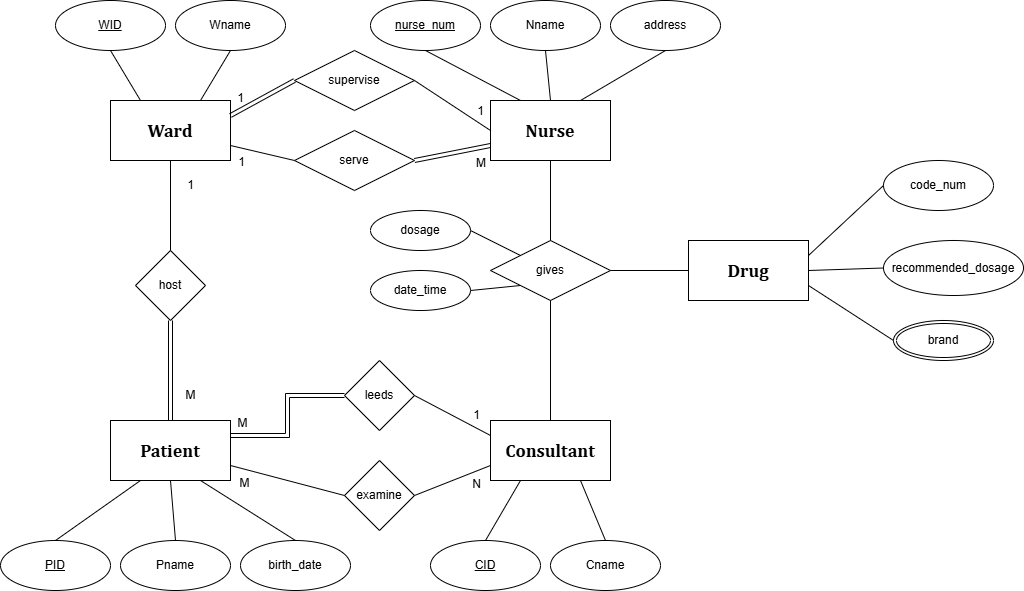

The diagram above was exported from draw.io. Its source (the exported page's mxGraphModel, read from the mxfile embedded in the PNG):
<mxGraphModel dx="1026" dy="1172" grid="1" gridSize="10" guides="1" tooltips="1" connect="1" arrows="1" fold="1" page="1" pageScale="1" pageWidth="827" pageHeight="1169" math="0" shadow="0">
  <root>
    <mxCell id="0" />
    <mxCell id="1" parent="0" />
    <mxCell id="36-EdMZ9Imgt9a6WXo_5-2" value="&lt;font face=&quot;Cambria, serif&quot;&gt;&lt;span style=&quot;font-size: 18px;&quot;&gt;&lt;b&gt;Ward&lt;/b&gt;&lt;/span&gt;&lt;/font&gt;" style="rounded=0;whiteSpace=wrap;html=1;" vertex="1" parent="1">
      <mxGeometry x="180" y="170" width="120" height="60" as="geometry" />
    </mxCell>
    <mxCell id="36-EdMZ9Imgt9a6WXo_5-3" value="&lt;u&gt;WID&lt;/u&gt;" style="ellipse;whiteSpace=wrap;html=1;" vertex="1" parent="1">
      <mxGeometry x="125" y="70" width="110" height="50" as="geometry" />
    </mxCell>
    <mxCell id="36-EdMZ9Imgt9a6WXo_5-4" value="Wname" style="ellipse;whiteSpace=wrap;html=1;" vertex="1" parent="1">
      <mxGeometry x="245" y="70" width="110" height="50" as="geometry" />
    </mxCell>
    <mxCell id="36-EdMZ9Imgt9a6WXo_5-5" value="" style="endArrow=none;html=1;rounded=0;entryX=0.5;entryY=1;entryDx=0;entryDy=0;exitX=0.75;exitY=0;exitDx=0;exitDy=0;" edge="1" parent="1" source="36-EdMZ9Imgt9a6WXo_5-2" target="36-EdMZ9Imgt9a6WXo_5-4">
      <mxGeometry width="50" height="50" relative="1" as="geometry">
        <mxPoint x="290" y="330" as="sourcePoint" />
        <mxPoint x="340" y="280" as="targetPoint" />
      </mxGeometry>
    </mxCell>
    <mxCell id="36-EdMZ9Imgt9a6WXo_5-6" value="" style="endArrow=none;html=1;rounded=0;exitX=0.5;exitY=1;exitDx=0;exitDy=0;entryX=0.25;entryY=0;entryDx=0;entryDy=0;" edge="1" parent="1" source="36-EdMZ9Imgt9a6WXo_5-3" target="36-EdMZ9Imgt9a6WXo_5-2">
      <mxGeometry width="50" height="50" relative="1" as="geometry">
        <mxPoint x="290" y="330" as="sourcePoint" />
        <mxPoint x="340" y="280" as="targetPoint" />
      </mxGeometry>
    </mxCell>
    <mxCell id="36-EdMZ9Imgt9a6WXo_5-32" style="edgeStyle=orthogonalEdgeStyle;shape=link;rounded=0;orthogonalLoop=1;jettySize=auto;html=1;exitX=1;exitY=0.25;exitDx=0;exitDy=0;entryX=0;entryY=0.5;entryDx=0;entryDy=0;" edge="1" parent="1" source="36-EdMZ9Imgt9a6WXo_5-7" target="36-EdMZ9Imgt9a6WXo_5-23">
      <mxGeometry relative="1" as="geometry" />
    </mxCell>
    <mxCell id="36-EdMZ9Imgt9a6WXo_5-7" value="&lt;font face=&quot;Cambria, serif&quot;&gt;&lt;span style=&quot;font-size: 18px;&quot;&gt;&lt;b&gt;Patient&lt;/b&gt;&lt;/span&gt;&lt;/font&gt;" style="rounded=0;whiteSpace=wrap;html=1;" vertex="1" parent="1">
      <mxGeometry x="180" y="490" width="120" height="60" as="geometry" />
    </mxCell>
    <mxCell id="36-EdMZ9Imgt9a6WXo_5-8" value="&lt;u&gt;PID&lt;/u&gt;" style="ellipse;whiteSpace=wrap;html=1;" vertex="1" parent="1">
      <mxGeometry x="70" y="610" width="110" height="50" as="geometry" />
    </mxCell>
    <mxCell id="36-EdMZ9Imgt9a6WXo_5-9" value="Pname" style="ellipse;whiteSpace=wrap;html=1;" vertex="1" parent="1">
      <mxGeometry x="190" y="610" width="110" height="50" as="geometry" />
    </mxCell>
    <mxCell id="36-EdMZ9Imgt9a6WXo_5-10" value="birth_date" style="ellipse;whiteSpace=wrap;html=1;" vertex="1" parent="1">
      <mxGeometry x="310" y="610" width="110" height="50" as="geometry" />
    </mxCell>
    <mxCell id="36-EdMZ9Imgt9a6WXo_5-11" value="" style="endArrow=none;html=1;rounded=0;entryX=0.5;entryY=0;entryDx=0;entryDy=0;exitX=0.75;exitY=1;exitDx=0;exitDy=0;" edge="1" parent="1" source="36-EdMZ9Imgt9a6WXo_5-7" target="36-EdMZ9Imgt9a6WXo_5-10">
      <mxGeometry width="50" height="50" relative="1" as="geometry">
        <mxPoint x="240" y="570" as="sourcePoint" />
        <mxPoint x="290" y="520" as="targetPoint" />
      </mxGeometry>
    </mxCell>
    <mxCell id="36-EdMZ9Imgt9a6WXo_5-12" value="" style="endArrow=none;html=1;rounded=0;exitX=0.5;exitY=1;exitDx=0;exitDy=0;entryX=0.5;entryY=0;entryDx=0;entryDy=0;" edge="1" parent="1" source="36-EdMZ9Imgt9a6WXo_5-7" target="36-EdMZ9Imgt9a6WXo_5-9">
      <mxGeometry width="50" height="50" relative="1" as="geometry">
        <mxPoint x="240" y="570" as="sourcePoint" />
        <mxPoint x="290" y="520" as="targetPoint" />
      </mxGeometry>
    </mxCell>
    <mxCell id="36-EdMZ9Imgt9a6WXo_5-13" value="" style="endArrow=none;html=1;rounded=0;entryX=0.25;entryY=1;entryDx=0;entryDy=0;exitX=0.5;exitY=0;exitDx=0;exitDy=0;" edge="1" parent="1" source="36-EdMZ9Imgt9a6WXo_5-8" target="36-EdMZ9Imgt9a6WXo_5-7">
      <mxGeometry width="50" height="50" relative="1" as="geometry">
        <mxPoint x="240" y="570" as="sourcePoint" />
        <mxPoint x="290" y="520" as="targetPoint" />
      </mxGeometry>
    </mxCell>
    <mxCell id="36-EdMZ9Imgt9a6WXo_5-28" style="edgeStyle=orthogonalEdgeStyle;shape=link;rounded=0;orthogonalLoop=1;jettySize=auto;html=1;exitX=0.5;exitY=1;exitDx=0;exitDy=0;" edge="1" parent="1" source="36-EdMZ9Imgt9a6WXo_5-14" target="36-EdMZ9Imgt9a6WXo_5-7">
      <mxGeometry relative="1" as="geometry" />
    </mxCell>
    <mxCell id="36-EdMZ9Imgt9a6WXo_5-14" value="host" style="rhombus;whiteSpace=wrap;html=1;" vertex="1" parent="1">
      <mxGeometry x="205" y="320" width="70" height="70" as="geometry" />
    </mxCell>
    <mxCell id="36-EdMZ9Imgt9a6WXo_5-15" value="1" style="text;html=1;align=center;verticalAlign=middle;resizable=0;points=[];autosize=1;strokeColor=none;fillColor=none;" vertex="1" parent="1">
      <mxGeometry x="245" y="240" width="30" height="30" as="geometry" />
    </mxCell>
    <mxCell id="36-EdMZ9Imgt9a6WXo_5-16" value="M" style="text;html=1;align=center;verticalAlign=middle;resizable=0;points=[];autosize=1;strokeColor=none;fillColor=none;" vertex="1" parent="1">
      <mxGeometry x="245" y="450" width="30" height="30" as="geometry" />
    </mxCell>
    <mxCell id="36-EdMZ9Imgt9a6WXo_5-17" value="&lt;font face=&quot;Cambria, serif&quot;&gt;&lt;span style=&quot;font-size: 18px;&quot;&gt;&lt;b&gt;Consultant&lt;/b&gt;&lt;/span&gt;&lt;/font&gt;" style="rounded=0;whiteSpace=wrap;html=1;" vertex="1" parent="1">
      <mxGeometry x="560" y="490" width="120" height="60" as="geometry" />
    </mxCell>
    <mxCell id="36-EdMZ9Imgt9a6WXo_5-18" value="&lt;u&gt;CID&lt;/u&gt;" style="ellipse;whiteSpace=wrap;html=1;" vertex="1" parent="1">
      <mxGeometry x="500" y="610" width="110" height="50" as="geometry" />
    </mxCell>
    <mxCell id="36-EdMZ9Imgt9a6WXo_5-19" value="Cname" style="ellipse;whiteSpace=wrap;html=1;" vertex="1" parent="1">
      <mxGeometry x="620" y="610" width="110" height="50" as="geometry" />
    </mxCell>
    <mxCell id="36-EdMZ9Imgt9a6WXo_5-20" value="" style="endArrow=none;html=1;rounded=0;entryX=0.75;entryY=1;entryDx=0;entryDy=0;exitX=0.5;exitY=0;exitDx=0;exitDy=0;" edge="1" parent="1" source="36-EdMZ9Imgt9a6WXo_5-19" target="36-EdMZ9Imgt9a6WXo_5-17">
      <mxGeometry width="50" height="50" relative="1" as="geometry">
        <mxPoint x="560" y="470" as="sourcePoint" />
        <mxPoint x="610" y="420" as="targetPoint" />
      </mxGeometry>
    </mxCell>
    <mxCell id="36-EdMZ9Imgt9a6WXo_5-21" value="" style="endArrow=none;html=1;rounded=0;entryX=0.25;entryY=1;entryDx=0;entryDy=0;exitX=0.5;exitY=0;exitDx=0;exitDy=0;" edge="1" parent="1" source="36-EdMZ9Imgt9a6WXo_5-18" target="36-EdMZ9Imgt9a6WXo_5-17">
      <mxGeometry width="50" height="50" relative="1" as="geometry">
        <mxPoint x="560" y="470" as="sourcePoint" />
        <mxPoint x="610" y="420" as="targetPoint" />
      </mxGeometry>
    </mxCell>
    <mxCell id="36-EdMZ9Imgt9a6WXo_5-22" value="examine" style="rhombus;whiteSpace=wrap;html=1;" vertex="1" parent="1">
      <mxGeometry x="414" y="530" width="70" height="70" as="geometry" />
    </mxCell>
    <mxCell id="36-EdMZ9Imgt9a6WXo_5-23" value="leeds" style="rhombus;whiteSpace=wrap;html=1;" vertex="1" parent="1">
      <mxGeometry x="414" y="430" width="70" height="70" as="geometry" />
    </mxCell>
    <mxCell id="36-EdMZ9Imgt9a6WXo_5-24" value="M" style="text;html=1;align=center;verticalAlign=middle;resizable=0;points=[];autosize=1;strokeColor=none;fillColor=none;" vertex="1" parent="1">
      <mxGeometry x="299" y="538" width="30" height="30" as="geometry" />
    </mxCell>
    <mxCell id="36-EdMZ9Imgt9a6WXo_5-25" value="M" style="text;html=1;align=center;verticalAlign=middle;resizable=0;points=[];autosize=1;strokeColor=none;fillColor=none;" vertex="1" parent="1">
      <mxGeometry x="297" y="478" width="30" height="30" as="geometry" />
    </mxCell>
    <mxCell id="36-EdMZ9Imgt9a6WXo_5-26" value="1" style="text;html=1;align=center;verticalAlign=middle;resizable=0;points=[];autosize=1;strokeColor=none;fillColor=none;" vertex="1" parent="1">
      <mxGeometry x="531" y="470" width="30" height="30" as="geometry" />
    </mxCell>
    <mxCell id="36-EdMZ9Imgt9a6WXo_5-27" value="N" style="text;html=1;align=center;verticalAlign=middle;resizable=0;points=[];autosize=1;strokeColor=none;fillColor=none;" vertex="1" parent="1">
      <mxGeometry x="531" y="539" width="30" height="30" as="geometry" />
    </mxCell>
    <mxCell id="36-EdMZ9Imgt9a6WXo_5-29" value="" style="endArrow=none;html=1;rounded=0;entryX=0.5;entryY=1;entryDx=0;entryDy=0;" edge="1" parent="1" source="36-EdMZ9Imgt9a6WXo_5-14" target="36-EdMZ9Imgt9a6WXo_5-2">
      <mxGeometry width="50" height="50" relative="1" as="geometry">
        <mxPoint x="280" y="360" as="sourcePoint" />
        <mxPoint x="330" y="310" as="targetPoint" />
      </mxGeometry>
    </mxCell>
    <mxCell id="36-EdMZ9Imgt9a6WXo_5-30" value="" style="endArrow=none;html=1;rounded=0;exitX=0;exitY=0.75;exitDx=0;exitDy=0;entryX=1;entryY=0.5;entryDx=0;entryDy=0;" edge="1" parent="1" source="36-EdMZ9Imgt9a6WXo_5-17" target="36-EdMZ9Imgt9a6WXo_5-22">
      <mxGeometry width="50" height="50" relative="1" as="geometry">
        <mxPoint x="360" y="530" as="sourcePoint" />
        <mxPoint x="410" y="480" as="targetPoint" />
      </mxGeometry>
    </mxCell>
    <mxCell id="36-EdMZ9Imgt9a6WXo_5-31" value="" style="endArrow=none;html=1;rounded=0;entryX=0;entryY=0.25;entryDx=0;entryDy=0;exitX=1;exitY=0.5;exitDx=0;exitDy=0;" edge="1" parent="1" source="36-EdMZ9Imgt9a6WXo_5-23" target="36-EdMZ9Imgt9a6WXo_5-17">
      <mxGeometry width="50" height="50" relative="1" as="geometry">
        <mxPoint x="360" y="530" as="sourcePoint" />
        <mxPoint x="410" y="480" as="targetPoint" />
      </mxGeometry>
    </mxCell>
    <mxCell id="36-EdMZ9Imgt9a6WXo_5-33" value="" style="endArrow=none;html=1;rounded=0;entryX=0;entryY=0.5;entryDx=0;entryDy=0;exitX=1;exitY=0.75;exitDx=0;exitDy=0;" edge="1" parent="1" source="36-EdMZ9Imgt9a6WXo_5-7" target="36-EdMZ9Imgt9a6WXo_5-22">
      <mxGeometry width="50" height="50" relative="1" as="geometry">
        <mxPoint x="360" y="530" as="sourcePoint" />
        <mxPoint x="410" y="480" as="targetPoint" />
      </mxGeometry>
    </mxCell>
    <mxCell id="36-EdMZ9Imgt9a6WXo_5-34" value="&lt;font face=&quot;Cambria, serif&quot;&gt;&lt;span style=&quot;font-size: 18px;&quot;&gt;&lt;b&gt;Nurse&lt;/b&gt;&lt;/span&gt;&lt;/font&gt;" style="rounded=0;whiteSpace=wrap;html=1;" vertex="1" parent="1">
      <mxGeometry x="560" y="170" width="120" height="60" as="geometry" />
    </mxCell>
    <mxCell id="36-EdMZ9Imgt9a6WXo_5-35" value="&lt;u&gt;nurse_num&lt;/u&gt;" style="ellipse;whiteSpace=wrap;html=1;" vertex="1" parent="1">
      <mxGeometry x="440" y="70" width="110" height="50" as="geometry" />
    </mxCell>
    <mxCell id="36-EdMZ9Imgt9a6WXo_5-36" value="Nname" style="ellipse;whiteSpace=wrap;html=1;" vertex="1" parent="1">
      <mxGeometry x="560" y="70" width="110" height="50" as="geometry" />
    </mxCell>
    <mxCell id="36-EdMZ9Imgt9a6WXo_5-37" value="address" style="ellipse;whiteSpace=wrap;html=1;" vertex="1" parent="1">
      <mxGeometry x="680" y="70" width="110" height="50" as="geometry" />
    </mxCell>
    <mxCell id="36-EdMZ9Imgt9a6WXo_5-38" value="" style="endArrow=none;html=1;rounded=0;entryX=0.5;entryY=1;entryDx=0;entryDy=0;exitX=0.75;exitY=0;exitDx=0;exitDy=0;" edge="1" parent="1" source="36-EdMZ9Imgt9a6WXo_5-34" target="36-EdMZ9Imgt9a6WXo_5-37">
      <mxGeometry width="50" height="50" relative="1" as="geometry">
        <mxPoint x="490" y="100" as="sourcePoint" />
        <mxPoint x="540" y="50" as="targetPoint" />
      </mxGeometry>
    </mxCell>
    <mxCell id="36-EdMZ9Imgt9a6WXo_5-39" value="" style="endArrow=none;html=1;rounded=0;entryX=0.5;entryY=1;entryDx=0;entryDy=0;exitX=0.5;exitY=0;exitDx=0;exitDy=0;" edge="1" parent="1" source="36-EdMZ9Imgt9a6WXo_5-34" target="36-EdMZ9Imgt9a6WXo_5-36">
      <mxGeometry width="50" height="50" relative="1" as="geometry">
        <mxPoint x="490" y="100" as="sourcePoint" />
        <mxPoint x="540" y="50" as="targetPoint" />
      </mxGeometry>
    </mxCell>
    <mxCell id="36-EdMZ9Imgt9a6WXo_5-40" value="" style="endArrow=none;html=1;rounded=0;entryX=0.5;entryY=1;entryDx=0;entryDy=0;exitX=0.25;exitY=0;exitDx=0;exitDy=0;" edge="1" parent="1" source="36-EdMZ9Imgt9a6WXo_5-34" target="36-EdMZ9Imgt9a6WXo_5-35">
      <mxGeometry width="50" height="50" relative="1" as="geometry">
        <mxPoint x="490" y="100" as="sourcePoint" />
        <mxPoint x="540" y="50" as="targetPoint" />
      </mxGeometry>
    </mxCell>
    <mxCell id="36-EdMZ9Imgt9a6WXo_5-41" value="&lt;font face=&quot;Cambria, serif&quot;&gt;&lt;span style=&quot;font-size: 18px;&quot;&gt;&lt;b&gt;Drug&lt;/b&gt;&lt;/span&gt;&lt;/font&gt;" style="rounded=0;whiteSpace=wrap;html=1;" vertex="1" parent="1">
      <mxGeometry x="758" y="310" width="120" height="60" as="geometry" />
    </mxCell>
    <mxCell id="36-EdMZ9Imgt9a6WXo_5-42" value="code_num" style="ellipse;whiteSpace=wrap;html=1;" vertex="1" parent="1">
      <mxGeometry x="953" y="230" width="110" height="50" as="geometry" />
    </mxCell>
    <mxCell id="36-EdMZ9Imgt9a6WXo_5-44" value="recommended_dosage" style="ellipse;whiteSpace=wrap;html=1;" vertex="1" parent="1">
      <mxGeometry x="953" y="310" width="140" height="55" as="geometry" />
    </mxCell>
    <mxCell id="36-EdMZ9Imgt9a6WXo_5-45" value="brand" style="ellipse;shape=doubleEllipse;margin=3;whiteSpace=wrap;html=1;align=center;" vertex="1" parent="1">
      <mxGeometry x="963" y="390" width="100" height="40" as="geometry" />
    </mxCell>
    <mxCell id="36-EdMZ9Imgt9a6WXo_5-46" value="" style="endArrow=none;html=1;rounded=0;exitX=1;exitY=0.25;exitDx=0;exitDy=0;entryX=0;entryY=0.5;entryDx=0;entryDy=0;" edge="1" parent="1" source="36-EdMZ9Imgt9a6WXo_5-41" target="36-EdMZ9Imgt9a6WXo_5-42">
      <mxGeometry relative="1" as="geometry">
        <mxPoint x="893" y="360" as="sourcePoint" />
        <mxPoint x="1053" y="360" as="targetPoint" />
      </mxGeometry>
    </mxCell>
    <mxCell id="36-EdMZ9Imgt9a6WXo_5-47" value="" style="endArrow=none;html=1;rounded=0;exitX=1;exitY=0.75;exitDx=0;exitDy=0;entryX=0;entryY=0.5;entryDx=0;entryDy=0;" edge="1" parent="1" source="36-EdMZ9Imgt9a6WXo_5-41" target="36-EdMZ9Imgt9a6WXo_5-45">
      <mxGeometry relative="1" as="geometry">
        <mxPoint x="893" y="360" as="sourcePoint" />
        <mxPoint x="1053" y="360" as="targetPoint" />
      </mxGeometry>
    </mxCell>
    <mxCell id="36-EdMZ9Imgt9a6WXo_5-48" value="" style="endArrow=none;html=1;rounded=0;exitX=1;exitY=0.5;exitDx=0;exitDy=0;entryX=0;entryY=0.5;entryDx=0;entryDy=0;" edge="1" parent="1" source="36-EdMZ9Imgt9a6WXo_5-41" target="36-EdMZ9Imgt9a6WXo_5-44">
      <mxGeometry relative="1" as="geometry">
        <mxPoint x="893" y="360" as="sourcePoint" />
        <mxPoint x="1053" y="360" as="targetPoint" />
      </mxGeometry>
    </mxCell>
    <mxCell id="36-EdMZ9Imgt9a6WXo_5-49" value="supervise" style="shape=rhombus;perimeter=rhombusPerimeter;whiteSpace=wrap;html=1;align=center;" vertex="1" parent="1">
      <mxGeometry x="364" y="120" width="120" height="60" as="geometry" />
    </mxCell>
    <mxCell id="36-EdMZ9Imgt9a6WXo_5-50" value="" style="endArrow=none;html=1;rounded=0;entryX=0;entryY=0.5;entryDx=0;entryDy=0;exitX=1;exitY=0.5;exitDx=0;exitDy=0;" edge="1" parent="1" source="36-EdMZ9Imgt9a6WXo_5-49" target="36-EdMZ9Imgt9a6WXo_5-34">
      <mxGeometry relative="1" as="geometry">
        <mxPoint x="380" y="340" as="sourcePoint" />
        <mxPoint x="540" y="340" as="targetPoint" />
      </mxGeometry>
    </mxCell>
    <mxCell id="36-EdMZ9Imgt9a6WXo_5-51" value="1" style="resizable=0;html=1;whiteSpace=wrap;align=right;verticalAlign=bottom;" connectable="0" vertex="1" parent="36-EdMZ9Imgt9a6WXo_5-50">
      <mxGeometry x="1" relative="1" as="geometry">
        <mxPoint x="-5" y="-11" as="offset" />
      </mxGeometry>
    </mxCell>
    <mxCell id="36-EdMZ9Imgt9a6WXo_5-52" value="" style="shape=link;html=1;rounded=0;entryX=1;entryY=0.25;entryDx=0;entryDy=0;exitX=0;exitY=0.5;exitDx=0;exitDy=0;" edge="1" parent="1" source="36-EdMZ9Imgt9a6WXo_5-49" target="36-EdMZ9Imgt9a6WXo_5-2">
      <mxGeometry relative="1" as="geometry">
        <mxPoint x="380" y="340" as="sourcePoint" />
        <mxPoint x="540" y="340" as="targetPoint" />
      </mxGeometry>
    </mxCell>
    <mxCell id="36-EdMZ9Imgt9a6WXo_5-53" value="1" style="resizable=0;html=1;whiteSpace=wrap;align=right;verticalAlign=bottom;" connectable="0" vertex="1" parent="36-EdMZ9Imgt9a6WXo_5-52">
      <mxGeometry x="1" relative="1" as="geometry">
        <mxPoint x="13" y="-10" as="offset" />
      </mxGeometry>
    </mxCell>
    <mxCell id="36-EdMZ9Imgt9a6WXo_5-56" value="serve" style="shape=rhombus;perimeter=rhombusPerimeter;whiteSpace=wrap;html=1;align=center;" vertex="1" parent="1">
      <mxGeometry x="364" y="200" width="120" height="60" as="geometry" />
    </mxCell>
    <mxCell id="36-EdMZ9Imgt9a6WXo_5-57" value="" style="shape=link;html=1;rounded=0;entryX=0;entryY=0.75;entryDx=0;entryDy=0;exitX=1;exitY=0.5;exitDx=0;exitDy=0;" edge="1" parent="1" source="36-EdMZ9Imgt9a6WXo_5-56" target="36-EdMZ9Imgt9a6WXo_5-34">
      <mxGeometry relative="1" as="geometry">
        <mxPoint x="380" y="340" as="sourcePoint" />
        <mxPoint x="540" y="340" as="targetPoint" />
      </mxGeometry>
    </mxCell>
    <mxCell id="36-EdMZ9Imgt9a6WXo_5-58" value="M" style="resizable=0;html=1;whiteSpace=wrap;align=right;verticalAlign=bottom;" connectable="0" vertex="1" parent="36-EdMZ9Imgt9a6WXo_5-57">
      <mxGeometry x="1" relative="1" as="geometry">
        <mxPoint x="-5" y="25" as="offset" />
      </mxGeometry>
    </mxCell>
    <mxCell id="36-EdMZ9Imgt9a6WXo_5-59" value="gives" style="shape=rhombus;perimeter=rhombusPerimeter;whiteSpace=wrap;html=1;align=center;" vertex="1" parent="1">
      <mxGeometry x="560" y="310" width="120" height="60" as="geometry" />
    </mxCell>
    <mxCell id="36-EdMZ9Imgt9a6WXo_5-60" value="dosage" style="ellipse;whiteSpace=wrap;html=1;align=center;" vertex="1" parent="1">
      <mxGeometry x="440" y="280" width="100" height="40" as="geometry" />
    </mxCell>
    <mxCell id="36-EdMZ9Imgt9a6WXo_5-61" value="date_time" style="ellipse;whiteSpace=wrap;html=1;align=center;" vertex="1" parent="1">
      <mxGeometry x="440" y="340" width="100" height="40" as="geometry" />
    </mxCell>
    <mxCell id="36-EdMZ9Imgt9a6WXo_5-62" value="" style="endArrow=none;html=1;rounded=0;exitX=1;exitY=0.5;exitDx=0;exitDy=0;entryX=0;entryY=1;entryDx=0;entryDy=0;" edge="1" parent="1" source="36-EdMZ9Imgt9a6WXo_5-61" target="36-EdMZ9Imgt9a6WXo_5-59">
      <mxGeometry relative="1" as="geometry">
        <mxPoint x="480" y="330" as="sourcePoint" />
        <mxPoint x="640" y="330" as="targetPoint" />
      </mxGeometry>
    </mxCell>
    <mxCell id="36-EdMZ9Imgt9a6WXo_5-63" value="" style="endArrow=none;html=1;rounded=0;entryX=0;entryY=0;entryDx=0;entryDy=0;exitX=1;exitY=0.5;exitDx=0;exitDy=0;" edge="1" parent="1" source="36-EdMZ9Imgt9a6WXo_5-60" target="36-EdMZ9Imgt9a6WXo_5-59">
      <mxGeometry relative="1" as="geometry">
        <mxPoint x="480" y="330" as="sourcePoint" />
        <mxPoint x="640" y="330" as="targetPoint" />
      </mxGeometry>
    </mxCell>
    <mxCell id="36-EdMZ9Imgt9a6WXo_5-64" value="" style="endArrow=none;html=1;rounded=0;entryX=0.5;entryY=0;entryDx=0;entryDy=0;exitX=0.5;exitY=1;exitDx=0;exitDy=0;" edge="1" parent="1" source="36-EdMZ9Imgt9a6WXo_5-59" target="36-EdMZ9Imgt9a6WXo_5-17">
      <mxGeometry relative="1" as="geometry">
        <mxPoint x="560" y="330" as="sourcePoint" />
        <mxPoint x="720" y="330" as="targetPoint" />
      </mxGeometry>
    </mxCell>
    <mxCell id="36-EdMZ9Imgt9a6WXo_5-65" value="" style="endArrow=none;html=1;rounded=0;entryX=0;entryY=0.5;entryDx=0;entryDy=0;exitX=1;exitY=0.5;exitDx=0;exitDy=0;" edge="1" parent="1" source="36-EdMZ9Imgt9a6WXo_5-59" target="36-EdMZ9Imgt9a6WXo_5-41">
      <mxGeometry relative="1" as="geometry">
        <mxPoint x="560" y="330" as="sourcePoint" />
        <mxPoint x="720" y="330" as="targetPoint" />
      </mxGeometry>
    </mxCell>
    <mxCell id="36-EdMZ9Imgt9a6WXo_5-66" value="" style="endArrow=none;html=1;rounded=0;exitX=0.5;exitY=1;exitDx=0;exitDy=0;entryX=0.5;entryY=0;entryDx=0;entryDy=0;" edge="1" parent="1" source="36-EdMZ9Imgt9a6WXo_5-34" target="36-EdMZ9Imgt9a6WXo_5-59">
      <mxGeometry relative="1" as="geometry">
        <mxPoint x="560" y="330" as="sourcePoint" />
        <mxPoint x="720" y="330" as="targetPoint" />
      </mxGeometry>
    </mxCell>
    <mxCell id="36-EdMZ9Imgt9a6WXo_5-68" value="" style="endArrow=none;html=1;rounded=0;exitX=1;exitY=0.75;exitDx=0;exitDy=0;entryX=0;entryY=0.5;entryDx=0;entryDy=0;" edge="1" parent="1" source="36-EdMZ9Imgt9a6WXo_5-2" target="36-EdMZ9Imgt9a6WXo_5-56">
      <mxGeometry relative="1" as="geometry">
        <mxPoint x="410" y="350" as="sourcePoint" />
        <mxPoint x="570" y="350" as="targetPoint" />
      </mxGeometry>
    </mxCell>
    <mxCell id="36-EdMZ9Imgt9a6WXo_5-69" value="1" style="resizable=0;html=1;whiteSpace=wrap;align=right;verticalAlign=bottom;" connectable="0" vertex="1" parent="1">
      <mxGeometry x="440" y="226" as="geometry">
        <mxPoint x="-125" y="13" as="offset" />
      </mxGeometry>
    </mxCell>
  </root>
</mxGraphModel>